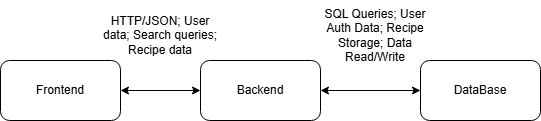

The diagram above was exported from draw.io. Its source (the exported page's mxGraphModel, read from the mxfile embedded in the PNG):
<mxGraphModel dx="1491" dy="691" grid="1" gridSize="10" guides="1" tooltips="1" connect="1" arrows="1" fold="1" page="1" pageScale="1" pageWidth="827" pageHeight="1169" math="0" shadow="0">
  <root>
    <mxCell id="0" />
    <mxCell id="1" parent="0" />
    <mxCell id="hpUjT96SeXuZixIDk37k-1" parent="1" style="rounded=1;whiteSpace=wrap;html=1;" value="Front&lt;span style=&quot;background-color: transparent; color: light-dark(rgb(0, 0, 0), rgb(255, 255, 255));&quot;&gt;end&lt;/span&gt;" vertex="1">
      <mxGeometry height="60" width="120" x="100" y="150" as="geometry" />
    </mxCell>
    <mxCell id="hpUjT96SeXuZixIDk37k-2" parent="1" style="rounded=1;whiteSpace=wrap;html=1;" value="Backend" vertex="1">
      <mxGeometry height="60" width="120" x="300" y="150" as="geometry" />
    </mxCell>
    <mxCell id="hpUjT96SeXuZixIDk37k-3" parent="1" style="rounded=1;whiteSpace=wrap;html=1;" value="DataBase" vertex="1">
      <mxGeometry height="60" width="120" x="520" y="150" as="geometry" />
    </mxCell>
    <mxCell id="hpUjT96SeXuZixIDk37k-5" edge="1" parent="1" source="hpUjT96SeXuZixIDk37k-1" style="endArrow=classic;startArrow=classic;html=1;rounded=0;entryX=0;entryY=0.5;entryDx=0;entryDy=0;exitX=1;exitY=0.5;exitDx=0;exitDy=0;" target="hpUjT96SeXuZixIDk37k-2" value="">
      <mxGeometry height="50" relative="1" width="50" as="geometry">
        <mxPoint x="230" y="200" as="sourcePoint" />
        <mxPoint x="280" y="150" as="targetPoint" />
      </mxGeometry>
    </mxCell>
    <mxCell id="hpUjT96SeXuZixIDk37k-6" edge="1" parent="1" source="hpUjT96SeXuZixIDk37k-2" style="endArrow=classic;startArrow=classic;html=1;rounded=0;entryX=0;entryY=0.5;entryDx=0;entryDy=0;exitX=1;exitY=0.5;exitDx=0;exitDy=0;" target="hpUjT96SeXuZixIDk37k-3" value="">
      <mxGeometry height="50" relative="1" width="50" as="geometry">
        <mxPoint x="460" y="170" as="sourcePoint" />
        <mxPoint x="540" y="170" as="targetPoint" />
      </mxGeometry>
    </mxCell>
    <mxCell id="hpUjT96SeXuZixIDk37k-7" parent="1" style="text;html=1;whiteSpace=wrap;strokeColor=none;fillColor=none;align=center;verticalAlign=middle;rounded=0;" value="HTTP/JSON; User data; Search queries; Recipe data" vertex="1">
      <mxGeometry height="70" width="120" x="200" y="90" as="geometry" />
    </mxCell>
    <mxCell id="hpUjT96SeXuZixIDk37k-8" parent="1" style="text;html=1;whiteSpace=wrap;strokeColor=none;fillColor=none;align=center;verticalAlign=middle;rounded=0;" value="SQL Queries; User Auth Data; Recipe Storage; Data Read/Write" vertex="1">
      <mxGeometry height="60" width="130" x="410" y="95" as="geometry" />
    </mxCell>
  </root>
</mxGraphModel>